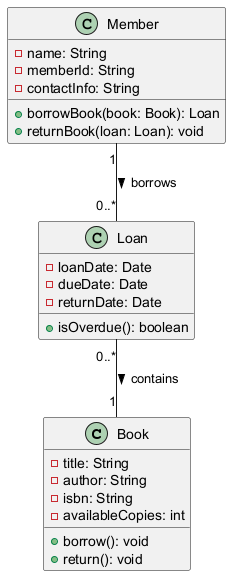

The diagram above was rendered by PlantUML. Its source (embedded in the PNG):
@startuml
class Book {
    - title: String
    - author: String
    - isbn: String
    - availableCopies: int
    + borrow(): void
    + return(): void
}

class Member {
    - name: String
    - memberId: String
    - contactInfo: String
    + borrowBook(book: Book): Loan
    + returnBook(loan: Loan): void
}

class Loan {
    - loanDate: Date
    - dueDate: Date
    - returnDate: Date
    + isOverdue(): boolean
}

Member "1" -- "0..*" Loan : borrows >
Loan "0..*" -- "1" Book : contains >
@enduml